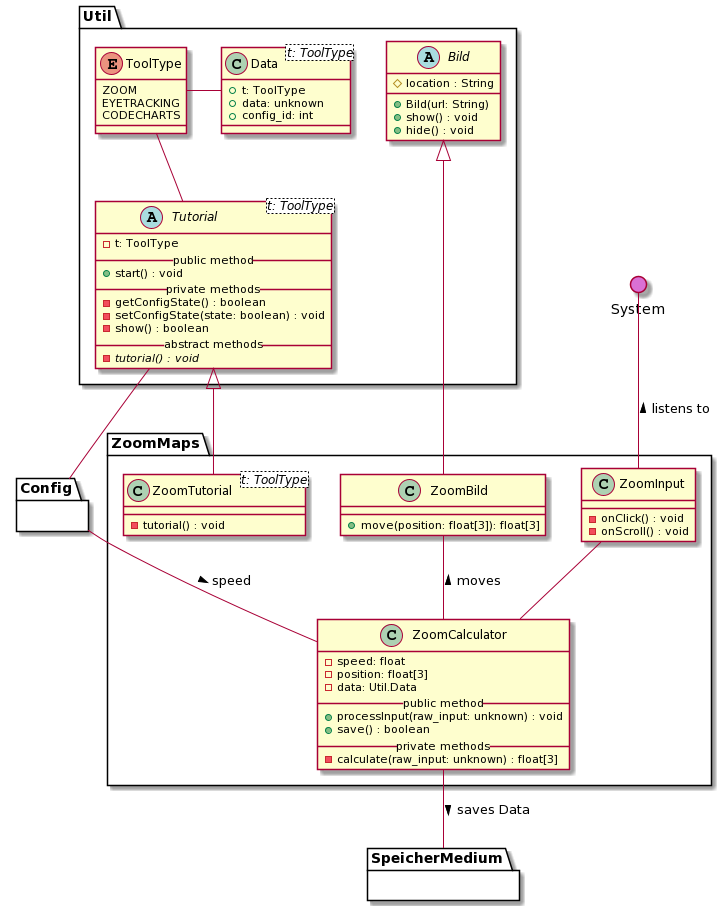

The diagram above was rendered by PlantUML. Its source (embedded in the PNG):
@startuml
' skinparam backgroundColor transparent
() System #DA70D5
top to bottom direction

package Util {
    ' --- TUTORIAL ---
    abstract Tutorial<t: ToolType> {
      - t: ToolType
      __public method__
      + start() : void
      __private methods__
      - getConfigState() : boolean
      - setConfigState(state: boolean) : void
      - show() : boolean
      __abstract methods__
      - {abstract} tutorial() : void
    }

    enum ToolType {
        ZOOM
        EYETRACKING
        CODECHARTS
    }

    ' Interaktionen
    Tutorial -u- ToolType
    Data -r- ToolType
    Tutorial -d- Config


    ' --- BILD ---

    abstract Bild {
        # location : String
        + Bild(url: String)
        + show() : void
        + hide() : void
    }

    class Data<t: ToolType> {
        + t: ToolType
        + data: unknown
        + config_id: int
    }
}



' === ZOOM MAPS ===
package ZoomMaps {

    ' Zoom Input
    class ZoomInput {
        - onClick() : void
        - onScroll() : void
    }

    ' Zoom Tutorial
    class ZoomTutorial<t: ToolType> {
        - tutorial() : void
    }

    ' Zoom Calculator
    class ZoomCalculator {
        - speed: float
        - position: float[3]
        - data: Util.Data
        __public method__
        + processInput(raw_input: unknown) : void
        + save() : boolean
        __private methods__
        - calculate(raw_input: unknown) : float[3]
    }

    ' Zoom Bild
    class ZoomBild {
        + move(position: float[3]): float[3]
    }


    ' Vererbungen
    Bild <|-- ZoomBild
    Tutorial <|-- ZoomTutorial

    ' Interaktionen
    ZoomInput -d- ZoomCalculator
    ZoomCalculator  -u- ZoomBild : > moves

    ' Andere Module
    ZoomCalculator -- SpeicherMedium : > saves Data
    ZoomCalculator -l- Config : < speed
    ZoomInput -u- System : > listens to

}

' Blackboxen / Andere Module
package Config {}

package SpeicherMedium {}
@enduml